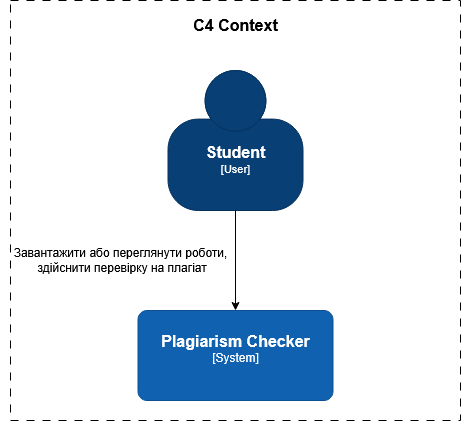

The diagram above was exported from draw.io. Its source (the exported page's mxGraphModel, read from the mxfile embedded in the PNG):
<mxGraphModel dx="1181" dy="635" grid="1" gridSize="10" guides="1" tooltips="1" connect="1" arrows="1" fold="1" page="1" pageScale="1" pageWidth="827" pageHeight="1169" math="0" shadow="0">
  <root>
    <mxCell id="0" />
    <mxCell id="1" parent="0" />
    <mxCell id="XxcjGhwkHbbocTi3ypLD-2" value="" style="rounded=0;whiteSpace=wrap;html=1;dashed=1;dashPattern=8 8;" vertex="1" parent="1">
      <mxGeometry x="210" y="240" width="450" height="420" as="geometry" />
    </mxCell>
    <mxCell id="YqekEzCTq7LY9WW-N5Bs-6" value="&lt;div&gt;Завантажити або переглянути роботи,&lt;/div&gt;&lt;div&gt;&amp;nbsp;здійснити перевірку на плагіат&lt;/div&gt;" style="text;html=1;align=center;verticalAlign=middle;resizable=0;points=[];autosize=1;strokeColor=none;fillColor=none;" parent="1" vertex="1">
      <mxGeometry x="200" y="480" width="240" height="40" as="geometry" />
    </mxCell>
    <mxCell id="YqekEzCTq7LY9WW-N5Bs-7" value="&lt;font style=&quot;font-size: 16px;&quot;&gt;&lt;b&gt;С4 Context&lt;/b&gt;&lt;/font&gt;" style="text;html=1;align=center;verticalAlign=middle;resizable=0;points=[];autosize=1;strokeColor=none;fillColor=none;" parent="1" vertex="1">
      <mxGeometry x="380" y="250" width="110" height="30" as="geometry" />
    </mxCell>
    <object placeholders="1" c4Name="Student" c4Type="User" c4Description=" " label="&lt;font style=&quot;font-size: 16px&quot;&gt;&lt;b&gt;%c4Name%&lt;/b&gt;&lt;/font&gt;&lt;div&gt;[%c4Type%]&lt;/div&gt;&lt;br&gt;&lt;div&gt;&lt;font style=&quot;font-size: 11px&quot;&gt;&lt;font color=&quot;#cccccc&quot;&gt;%c4Description%&lt;/font&gt;&lt;/div&gt;" id="XxcjGhwkHbbocTi3ypLD-1">
      <mxCell style="html=1;fontSize=11;dashed=0;whiteSpace=wrap;fillColor=#083F75;strokeColor=#06315C;fontColor=#ffffff;shape=mxgraph.c4.person2;align=center;metaEdit=1;points=[[0.5,0,0],[1,0.5,0],[1,0.75,0],[0.75,1,0],[0.5,1,0],[0.25,1,0],[0,0.75,0],[0,0.5,0]];resizable=1;movable=1;rotatable=1;deletable=1;editable=1;locked=0;connectable=1;" vertex="1" parent="1">
        <mxGeometry x="367.5" y="310" width="135" height="140" as="geometry" />
      </mxCell>
    </object>
    <object placeholders="1" c4Name="Plagiarism Checker" c4Type="System" c4Description=" " label="&lt;font style=&quot;font-size: 16px&quot;&gt;&lt;b&gt;%c4Name%&lt;/b&gt;&lt;/font&gt;&lt;div&gt;[%c4Type%]&lt;/div&gt;&lt;br&gt;&lt;div&gt;&lt;font style=&quot;font-size: 11px&quot;&gt;&lt;font color=&quot;#cccccc&quot;&gt;%c4Description%&lt;/font&gt;&lt;/div&gt;" id="XxcjGhwkHbbocTi3ypLD-4">
      <mxCell style="rounded=1;whiteSpace=wrap;html=1;labelBackgroundColor=none;fillColor=#1061B0;fontColor=#ffffff;align=center;arcSize=10;strokeColor=#0D5091;metaEdit=1;resizable=1;points=[[0.25,0,0],[0.5,0,0],[0.75,0,0],[1,0.25,0],[1,0.5,0],[1,0.75,0],[0.75,1,0],[0.5,1,0],[0.25,1,0],[0,0.75,0],[0,0.5,0],[0,0.25,0]];movable=1;rotatable=1;deletable=1;editable=1;locked=0;connectable=1;" vertex="1" parent="1">
        <mxGeometry x="337.5" y="550" width="195" height="90" as="geometry" />
      </mxCell>
    </object>
    <mxCell id="XxcjGhwkHbbocTi3ypLD-6" value="" style="endArrow=classic;html=1;rounded=0;exitX=0.5;exitY=1;exitDx=0;exitDy=0;exitPerimeter=0;entryX=0.5;entryY=0;entryDx=0;entryDy=0;entryPerimeter=0;" edge="1" parent="1" source="XxcjGhwkHbbocTi3ypLD-1" target="XxcjGhwkHbbocTi3ypLD-4">
      <mxGeometry width="50" height="50" relative="1" as="geometry">
        <mxPoint x="420" y="520" as="sourcePoint" />
        <mxPoint x="470" y="470" as="targetPoint" />
      </mxGeometry>
    </mxCell>
  </root>
</mxGraphModel>